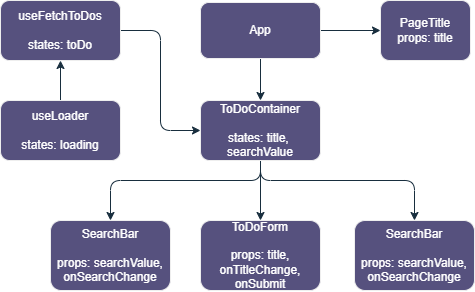

The diagram above was exported from draw.io. Its source (the exported page's mxGraphModel, read from the mxfile embedded in the PNG):
<mxGraphModel dx="875" dy="435" grid="1" gridSize="10" guides="1" tooltips="1" connect="1" arrows="1" fold="1" page="1" pageScale="1" pageWidth="827" pageHeight="1169" math="0" shadow="0">
  <root>
    <mxCell id="WIyWlLk6GJQsqaUBKTNV-0" />
    <mxCell id="WIyWlLk6GJQsqaUBKTNV-1" parent="WIyWlLk6GJQsqaUBKTNV-0" />
    <mxCell id="mh5quvrKzJYVcSPfnywO-5" value="" style="edgeStyle=orthogonalEdgeStyle;rounded=1;orthogonalLoop=1;jettySize=auto;html=1;labelBackgroundColor=none;strokeColor=#182E3E;fontColor=default;" parent="WIyWlLk6GJQsqaUBKTNV-1" source="WIyWlLk6GJQsqaUBKTNV-3" target="mh5quvrKzJYVcSPfnywO-4" edge="1">
      <mxGeometry relative="1" as="geometry" />
    </mxCell>
    <mxCell id="mh5quvrKzJYVcSPfnywO-6" style="edgeStyle=orthogonalEdgeStyle;rounded=1;orthogonalLoop=1;jettySize=auto;html=1;entryX=0.5;entryY=0;entryDx=0;entryDy=0;exitX=0.5;exitY=1;exitDx=0;exitDy=0;labelBackgroundColor=none;strokeColor=#182E3E;fontColor=default;" parent="WIyWlLk6GJQsqaUBKTNV-1" source="WIyWlLk6GJQsqaUBKTNV-3" target="mh5quvrKzJYVcSPfnywO-8" edge="1">
      <mxGeometry relative="1" as="geometry">
        <mxPoint x="320" y="180" as="targetPoint" />
      </mxGeometry>
    </mxCell>
    <mxCell id="WIyWlLk6GJQsqaUBKTNV-3" value="App" style="rounded=1;whiteSpace=wrap;html=1;fontSize=12;glass=0;strokeWidth=1;shadow=0;labelBackgroundColor=none;fillColor=#56517E;strokeColor=#EEEEEE;fontColor=#FFFFFF;" parent="WIyWlLk6GJQsqaUBKTNV-1" vertex="1">
      <mxGeometry x="260" y="82" width="120" height="56" as="geometry" />
    </mxCell>
    <mxCell id="mh5quvrKzJYVcSPfnywO-4" value="PageTitle&lt;div&gt;props: title&lt;/div&gt;" style="whiteSpace=wrap;html=1;rounded=1;glass=0;strokeWidth=1;shadow=0;labelBackgroundColor=none;fillColor=#56517E;strokeColor=#EEEEEE;fontColor=#FFFFFF;" parent="WIyWlLk6GJQsqaUBKTNV-1" vertex="1">
      <mxGeometry x="440" y="80" width="90" height="60" as="geometry" />
    </mxCell>
    <mxCell id="mh5quvrKzJYVcSPfnywO-14" value="" style="edgeStyle=orthogonalEdgeStyle;rounded=1;orthogonalLoop=1;jettySize=auto;html=1;labelBackgroundColor=none;strokeColor=#182E3E;fontColor=default;" parent="WIyWlLk6GJQsqaUBKTNV-1" source="mh5quvrKzJYVcSPfnywO-8" target="mh5quvrKzJYVcSPfnywO-13" edge="1">
      <mxGeometry relative="1" as="geometry">
        <Array as="points">
          <mxPoint x="320" y="260" />
          <mxPoint x="170" y="260" />
        </Array>
      </mxGeometry>
    </mxCell>
    <mxCell id="mh5quvrKzJYVcSPfnywO-16" value="" style="edgeStyle=orthogonalEdgeStyle;rounded=1;orthogonalLoop=1;jettySize=auto;html=1;labelBackgroundColor=none;strokeColor=#182E3E;fontColor=default;" parent="WIyWlLk6GJQsqaUBKTNV-1" source="mh5quvrKzJYVcSPfnywO-8" target="mh5quvrKzJYVcSPfnywO-15" edge="1">
      <mxGeometry relative="1" as="geometry">
        <Array as="points">
          <mxPoint x="320" y="260" />
          <mxPoint x="474" y="260" />
        </Array>
      </mxGeometry>
    </mxCell>
    <mxCell id="mh5quvrKzJYVcSPfnywO-18" value="" style="edgeStyle=orthogonalEdgeStyle;rounded=1;orthogonalLoop=1;jettySize=auto;html=1;labelBackgroundColor=none;strokeColor=#182E3E;fontColor=default;" parent="WIyWlLk6GJQsqaUBKTNV-1" source="mh5quvrKzJYVcSPfnywO-8" target="mh5quvrKzJYVcSPfnywO-17" edge="1">
      <mxGeometry relative="1" as="geometry" />
    </mxCell>
    <mxCell id="mh5quvrKzJYVcSPfnywO-8" value="ToDoContainer&lt;div&gt;&lt;br&gt;&lt;/div&gt;&lt;div&gt;states: title,&amp;nbsp;&lt;/div&gt;&lt;div&gt;searchValue&lt;/div&gt;" style="rounded=1;whiteSpace=wrap;html=1;labelBackgroundColor=none;fillColor=#56517E;strokeColor=#EEEEEE;fontColor=#FFFFFF;" parent="WIyWlLk6GJQsqaUBKTNV-1" vertex="1">
      <mxGeometry x="260" y="180" width="120" height="60" as="geometry" />
    </mxCell>
    <mxCell id="KaQc68848WsyFodDsJv3-2" style="edgeStyle=orthogonalEdgeStyle;rounded=1;orthogonalLoop=1;jettySize=auto;html=1;entryX=0;entryY=0.5;entryDx=0;entryDy=0;labelBackgroundColor=none;strokeColor=#182E3E;fontColor=default;" edge="1" parent="WIyWlLk6GJQsqaUBKTNV-1" source="mh5quvrKzJYVcSPfnywO-9" target="mh5quvrKzJYVcSPfnywO-8">
      <mxGeometry relative="1" as="geometry" />
    </mxCell>
    <mxCell id="mh5quvrKzJYVcSPfnywO-9" value="useFetchToDos&lt;div&gt;&lt;br&gt;&lt;/div&gt;&lt;div&gt;states: toDo&lt;/div&gt;" style="rounded=1;whiteSpace=wrap;html=1;labelBackgroundColor=none;fillColor=#56517E;strokeColor=#EEEEEE;fontColor=#FFFFFF;" parent="WIyWlLk6GJQsqaUBKTNV-1" vertex="1">
      <mxGeometry x="60" y="80" width="120" height="60" as="geometry" />
    </mxCell>
    <mxCell id="KaQc68848WsyFodDsJv3-0" style="edgeStyle=orthogonalEdgeStyle;rounded=1;orthogonalLoop=1;jettySize=auto;html=1;entryX=0.5;entryY=1;entryDx=0;entryDy=0;labelBackgroundColor=none;strokeColor=#182E3E;fontColor=default;" edge="1" parent="WIyWlLk6GJQsqaUBKTNV-1" source="mh5quvrKzJYVcSPfnywO-11" target="mh5quvrKzJYVcSPfnywO-9">
      <mxGeometry relative="1" as="geometry" />
    </mxCell>
    <mxCell id="mh5quvrKzJYVcSPfnywO-11" value="useLoader&lt;div&gt;&lt;br&gt;&lt;/div&gt;&lt;div&gt;states: loading&lt;/div&gt;" style="rounded=1;whiteSpace=wrap;html=1;labelBackgroundColor=none;fillColor=#56517E;strokeColor=#EEEEEE;fontColor=#FFFFFF;" parent="WIyWlLk6GJQsqaUBKTNV-1" vertex="1">
      <mxGeometry x="60" y="180" width="120" height="60" as="geometry" />
    </mxCell>
    <mxCell id="mh5quvrKzJYVcSPfnywO-13" value="SearchBar&lt;div&gt;&lt;br&gt;&lt;/div&gt;&lt;div&gt;props:&amp;nbsp;searchValue,&lt;br&gt;onSearchChange&lt;br&gt;&lt;/div&gt;" style="rounded=1;whiteSpace=wrap;html=1;labelBackgroundColor=none;fillColor=#56517E;strokeColor=#EEEEEE;fontColor=#FFFFFF;" parent="WIyWlLk6GJQsqaUBKTNV-1" vertex="1">
      <mxGeometry x="110" y="300" width="120" height="70" as="geometry" />
    </mxCell>
    <mxCell id="mh5quvrKzJYVcSPfnywO-15" value="SearchBar&lt;div&gt;&lt;br&gt;&lt;/div&gt;&lt;div&gt;props:&amp;nbsp;searchValue,&lt;br&gt;onSearchChange&lt;/div&gt;" style="rounded=1;whiteSpace=wrap;html=1;labelBackgroundColor=none;fillColor=#56517E;strokeColor=#EEEEEE;fontColor=#FFFFFF;" parent="WIyWlLk6GJQsqaUBKTNV-1" vertex="1">
      <mxGeometry x="414" y="300" width="120" height="70" as="geometry" />
    </mxCell>
    <mxCell id="mh5quvrKzJYVcSPfnywO-17" value="ToDoForm&lt;div&gt;&lt;br&gt;&lt;/div&gt;&lt;div&gt;props:&amp;nbsp;title, onTitleChange, onSubmit&lt;/div&gt;" style="rounded=1;whiteSpace=wrap;html=1;labelBackgroundColor=none;fillColor=#56517E;strokeColor=#EEEEEE;fontColor=#FFFFFF;" parent="WIyWlLk6GJQsqaUBKTNV-1" vertex="1">
      <mxGeometry x="260" y="300" width="120" height="70" as="geometry" />
    </mxCell>
  </root>
</mxGraphModel>